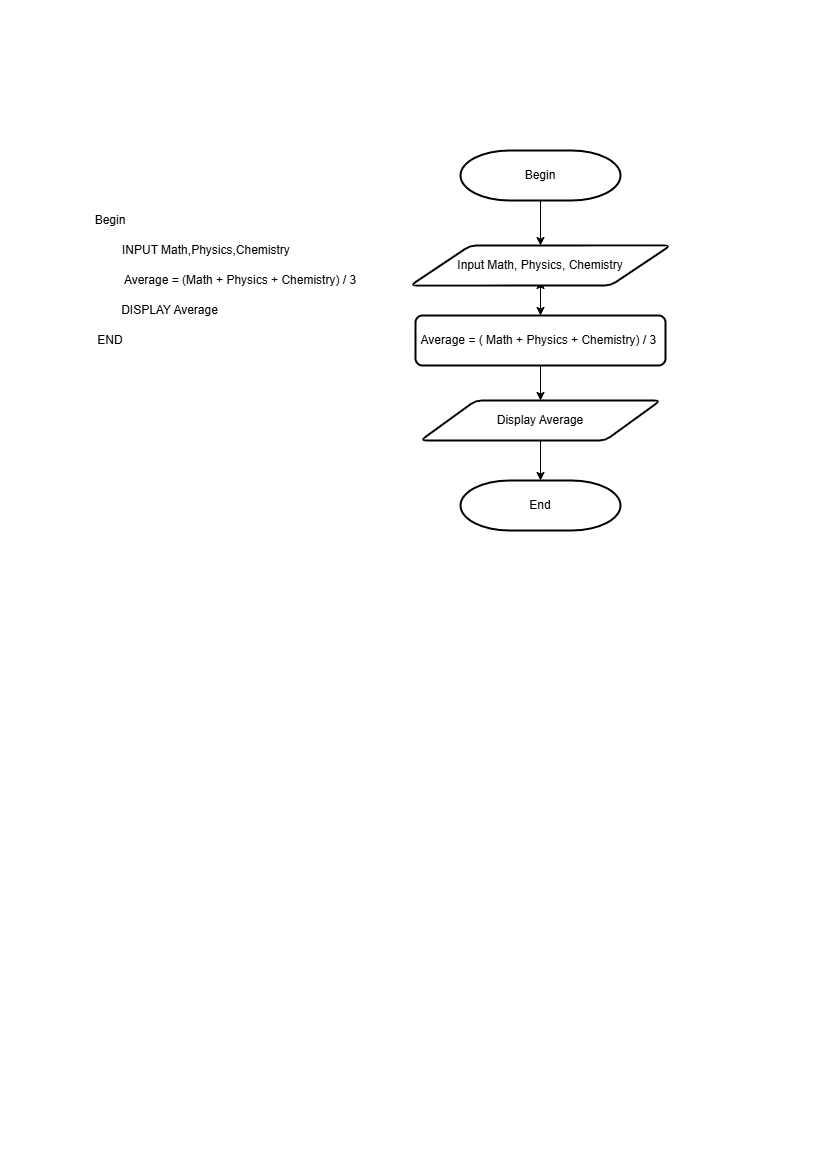

The diagram above was exported from draw.io. Its source (the exported page's mxGraphModel, read from the mxfile embedded in the PNG):
<mxGraphModel dx="1485" dy="738" grid="1" gridSize="10" guides="1" tooltips="1" connect="1" arrows="1" fold="1" page="1" pageScale="1" pageWidth="827" pageHeight="1169" math="0" shadow="0">
  <root>
    <mxCell id="0" />
    <mxCell id="1" parent="0" />
    <mxCell id="d0WrEVi0VqUzuV6pSG2M-1" value="Begin" style="strokeWidth=2;html=1;shape=mxgraph.flowchart.terminator;whiteSpace=wrap;" vertex="1" parent="1">
      <mxGeometry x="460" y="150" width="160" height="50" as="geometry" />
    </mxCell>
    <mxCell id="d0WrEVi0VqUzuV6pSG2M-2" value="" style="endArrow=classic;html=1;rounded=0;exitX=0.5;exitY=1;exitDx=0;exitDy=0;exitPerimeter=0;" edge="1" parent="1" source="d0WrEVi0VqUzuV6pSG2M-4">
      <mxGeometry width="50" height="50" relative="1" as="geometry">
        <mxPoint x="560" y="410" as="sourcePoint" />
        <mxPoint x="540" y="280" as="targetPoint" />
      </mxGeometry>
    </mxCell>
    <mxCell id="d0WrEVi0VqUzuV6pSG2M-3" value="" style="endArrow=classic;html=1;rounded=0;exitX=0.5;exitY=1;exitDx=0;exitDy=0;exitPerimeter=0;" edge="1" parent="1" source="d0WrEVi0VqUzuV6pSG2M-1" target="d0WrEVi0VqUzuV6pSG2M-4">
      <mxGeometry width="50" height="50" relative="1" as="geometry">
        <mxPoint x="540" y="200" as="sourcePoint" />
        <mxPoint x="540" y="280" as="targetPoint" />
      </mxGeometry>
    </mxCell>
    <mxCell id="d0WrEVi0VqUzuV6pSG2M-4" value="Input Math, Physics, Chemistry" style="shape=parallelogram;html=1;strokeWidth=2;perimeter=parallelogramPerimeter;whiteSpace=wrap;rounded=1;arcSize=12;size=0.23;" vertex="1" parent="1">
      <mxGeometry x="410" y="245" width="260" height="40" as="geometry" />
    </mxCell>
    <mxCell id="d0WrEVi0VqUzuV6pSG2M-5" value="" style="endArrow=classic;html=1;rounded=0;exitX=0.5;exitY=1;exitDx=0;exitDy=0;entryX=0.5;entryY=0;entryDx=0;entryDy=0;" edge="1" parent="1" source="d0WrEVi0VqUzuV6pSG2M-4" target="d0WrEVi0VqUzuV6pSG2M-6">
      <mxGeometry width="50" height="50" relative="1" as="geometry">
        <mxPoint x="550" y="210" as="sourcePoint" />
        <mxPoint x="540" y="330" as="targetPoint" />
      </mxGeometry>
    </mxCell>
    <mxCell id="d0WrEVi0VqUzuV6pSG2M-6" value="Average = ( Math + Physics + Chemistry) / 3&amp;nbsp;" style="rounded=1;whiteSpace=wrap;html=1;absoluteArcSize=1;arcSize=14;strokeWidth=2;" vertex="1" parent="1">
      <mxGeometry x="415" y="315" width="250" height="50" as="geometry" />
    </mxCell>
    <mxCell id="d0WrEVi0VqUzuV6pSG2M-7" value="Display Average" style="shape=parallelogram;html=1;strokeWidth=2;perimeter=parallelogramPerimeter;whiteSpace=wrap;rounded=1;arcSize=12;size=0.23;" vertex="1" parent="1">
      <mxGeometry x="420" y="400" width="240" height="40" as="geometry" />
    </mxCell>
    <mxCell id="d0WrEVi0VqUzuV6pSG2M-8" value="" style="endArrow=classic;html=1;rounded=0;exitX=0.5;exitY=1;exitDx=0;exitDy=0;entryX=0.5;entryY=0;entryDx=0;entryDy=0;" edge="1" parent="1" source="d0WrEVi0VqUzuV6pSG2M-6" target="d0WrEVi0VqUzuV6pSG2M-7">
      <mxGeometry width="50" height="50" relative="1" as="geometry">
        <mxPoint x="550" y="310" as="sourcePoint" />
        <mxPoint x="550" y="350" as="targetPoint" />
      </mxGeometry>
    </mxCell>
    <mxCell id="d0WrEVi0VqUzuV6pSG2M-9" value="" style="endArrow=classic;html=1;rounded=0;exitX=0.5;exitY=1;exitDx=0;exitDy=0;entryX=0.5;entryY=0;entryDx=0;entryDy=0;entryPerimeter=0;" edge="1" parent="1" source="d0WrEVi0VqUzuV6pSG2M-7" target="d0WrEVi0VqUzuV6pSG2M-10">
      <mxGeometry width="50" height="50" relative="1" as="geometry">
        <mxPoint x="540" y="570" as="sourcePoint" />
        <mxPoint x="540" y="540" as="targetPoint" />
      </mxGeometry>
    </mxCell>
    <mxCell id="d0WrEVi0VqUzuV6pSG2M-10" value="End" style="strokeWidth=2;html=1;shape=mxgraph.flowchart.terminator;whiteSpace=wrap;" vertex="1" parent="1">
      <mxGeometry x="460" y="480" width="160" height="50" as="geometry" />
    </mxCell>
    <mxCell id="d0WrEVi0VqUzuV6pSG2M-11" value="Begin" style="text;html=1;align=center;verticalAlign=middle;whiteSpace=wrap;rounded=0;" vertex="1" parent="1">
      <mxGeometry x="80" y="205" width="60" height="30" as="geometry" />
    </mxCell>
    <mxCell id="d0WrEVi0VqUzuV6pSG2M-12" value="INPUT Math,&lt;span style=&quot;background-color: initial;&quot;&gt;Physics,&lt;/span&gt;&lt;span style=&quot;background-color: initial;&quot;&gt;Chemistry&lt;/span&gt;" style="text;html=1;align=left;verticalAlign=middle;whiteSpace=wrap;rounded=0;" vertex="1" parent="1">
      <mxGeometry x="120" y="235" width="200" height="30" as="geometry" />
    </mxCell>
    <mxCell id="d0WrEVi0VqUzuV6pSG2M-13" value="Average = (Math + Physics + Chemistry) / 3" style="text;html=1;align=center;verticalAlign=middle;whiteSpace=wrap;rounded=0;" vertex="1" parent="1">
      <mxGeometry x="120" y="265" width="240" height="30" as="geometry" />
    </mxCell>
    <mxCell id="d0WrEVi0VqUzuV6pSG2M-14" value="DISPLAY Average" style="text;html=1;align=center;verticalAlign=middle;whiteSpace=wrap;rounded=0;" vertex="1" parent="1">
      <mxGeometry x="120" y="295" width="98.5" height="30" as="geometry" />
    </mxCell>
    <mxCell id="d0WrEVi0VqUzuV6pSG2M-15" value="END" style="text;html=1;align=center;verticalAlign=middle;whiteSpace=wrap;rounded=0;" vertex="1" parent="1">
      <mxGeometry x="80" y="325" width="60" height="30" as="geometry" />
    </mxCell>
  </root>
</mxGraphModel>